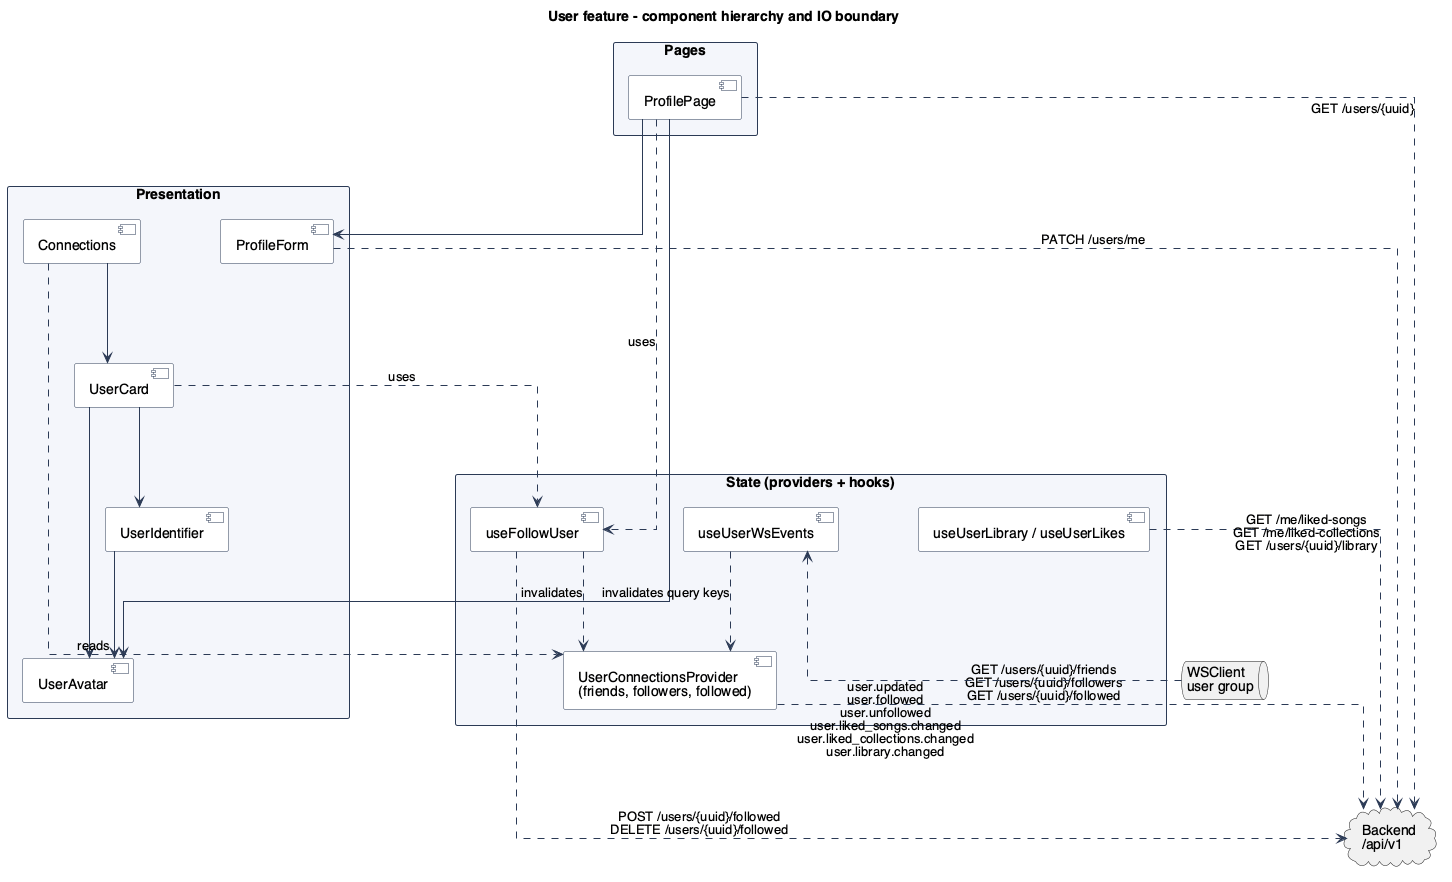

The diagram above was rendered by PlantUML. Its source (embedded in the PNG):
@startuml FrontendUser

!include ../../_style.puml

title User feature - component hierarchy and IO boundary
' Source: src/frontend/musikk/src/features/user/

package "Pages" {
    [ProfilePage]
}

package "Presentation" {
    [ProfileForm]
    [Connections]
    [UserCard]
    [UserAvatar]
    [UserIdentifier]
}

ProfilePage --> ProfileForm
ProfilePage --> UserAvatar
Connections --> UserCard
UserCard --> UserAvatar
UserCard --> UserIdentifier
UserIdentifier --> UserAvatar

package "State (providers + hooks)" {
    [UserConnectionsProvider\n(friends, followers, followed)] as connections_provider
    [useFollowUser] as use_follow
    [useUserWsEvents] as use_user_ws
    [useUserLibrary / useUserLikes] as use_library_likes
}

ProfilePage ..> use_follow : uses
UserCard ..> use_follow : uses
Connections ..> connections_provider : reads
use_follow ..> connections_provider : invalidates

cloud "Backend\n/api/v1" as backend
queue "WSClient\nuser group" as ws

' --- HTTP ---
ProfilePage ..> backend : GET /users/{uuid}
ProfileForm ..> backend : PATCH /users/me
connections_provider ..> backend : GET /users/{uuid}/friends\nGET /users/{uuid}/followers\nGET /users/{uuid}/followed
use_follow ..> backend : POST /users/{uuid}/followed\nDELETE /users/{uuid}/followed
use_library_likes ..> backend : GET /me/liked-songs\nGET /me/liked-collections\nGET /users/{uuid}/library

' --- WS (events received) ---
use_user_ws <.. ws : user.updated\nuser.followed\nuser.unfollowed\nuser.liked_songs.changed\nuser.liked_collections.changed\nuser.library.changed
use_user_ws ..> connections_provider : invalidates query keys

@enduml